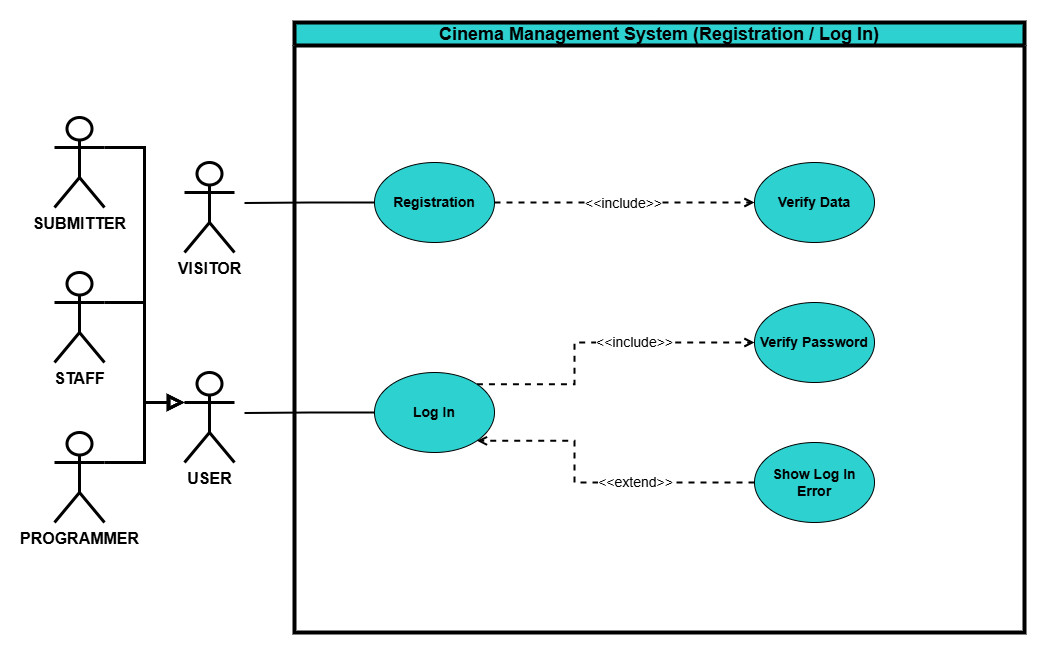

The diagram above was exported from draw.io. Its source (the exported page's mxGraphModel, read from the mxfile embedded in the PNG):
<mxGraphModel dx="1296" dy="1865" grid="1" gridSize="10" guides="1" tooltips="1" connect="1" arrows="1" fold="1" page="1" pageScale="1" pageWidth="1700" pageHeight="1100" math="0" shadow="0">
  <root>
    <mxCell id="0" />
    <mxCell id="1" parent="0" />
    <mxCell id="YNXQvIIiPTtEg7Ay5bt9-1" value="&lt;font&gt;Cinema Management System (Registration / Log In)&lt;/font&gt;" style="swimlane;whiteSpace=wrap;html=1;strokeColor=#000000;strokeWidth=4;fillColor=#2DD1D0;fontSize=18;" vertex="1" parent="1">
      <mxGeometry x="520" y="-690" width="730" height="610" as="geometry">
        <mxRectangle x="130" y="250" width="140" height="30" as="alternateBounds" />
      </mxGeometry>
    </mxCell>
    <mxCell id="YNXQvIIiPTtEg7Ay5bt9-69" style="edgeStyle=orthogonalEdgeStyle;rounded=0;orthogonalLoop=1;jettySize=auto;html=1;exitX=0;exitY=0.5;exitDx=0;exitDy=0;strokeWidth=2;endArrow=none;startFill=0;" edge="1" parent="YNXQvIIiPTtEg7Ay5bt9-1" source="YNXQvIIiPTtEg7Ay5bt9-68">
      <mxGeometry relative="1" as="geometry">
        <mxPoint x="-50" y="180.3809523809523" as="targetPoint" />
      </mxGeometry>
    </mxCell>
    <mxCell id="YNXQvIIiPTtEg7Ay5bt9-73" style="edgeStyle=orthogonalEdgeStyle;rounded=0;orthogonalLoop=1;jettySize=auto;html=1;exitX=1;exitY=0.5;exitDx=0;exitDy=0;entryX=0;entryY=0.5;entryDx=0;entryDy=0;endArrow=open;endFill=0;strokeWidth=2;dashed=1;fontSize=14;fontStyle=1" edge="1" parent="YNXQvIIiPTtEg7Ay5bt9-1" source="YNXQvIIiPTtEg7Ay5bt9-68" target="YNXQvIIiPTtEg7Ay5bt9-66">
      <mxGeometry relative="1" as="geometry" />
    </mxCell>
    <mxCell id="YNXQvIIiPTtEg7Ay5bt9-74" value="&lt;font&gt;&amp;lt;&amp;lt;include&amp;gt;&amp;gt;&lt;/font&gt;" style="edgeLabel;html=1;align=center;verticalAlign=middle;resizable=0;points=[];fontSize=14;fontStyle=0" vertex="1" connectable="0" parent="YNXQvIIiPTtEg7Ay5bt9-73">
      <mxGeometry x="-0.0117" y="-1" relative="1" as="geometry">
        <mxPoint as="offset" />
      </mxGeometry>
    </mxCell>
    <mxCell id="YNXQvIIiPTtEg7Ay5bt9-68" value="Registration" style="ellipse;whiteSpace=wrap;html=1;fillColor=#2DD1D0;fontSize=14;fontStyle=1" vertex="1" parent="YNXQvIIiPTtEg7Ay5bt9-1">
      <mxGeometry x="80" y="140" width="120" height="80" as="geometry" />
    </mxCell>
    <mxCell id="YNXQvIIiPTtEg7Ay5bt9-70" style="edgeStyle=orthogonalEdgeStyle;rounded=0;orthogonalLoop=1;jettySize=auto;html=1;exitX=0;exitY=0.5;exitDx=0;exitDy=0;strokeWidth=2;endArrow=none;startFill=0;" edge="1" parent="YNXQvIIiPTtEg7Ay5bt9-1" source="YNXQvIIiPTtEg7Ay5bt9-71">
      <mxGeometry relative="1" as="geometry">
        <mxPoint x="-50" y="390.3809523809523" as="targetPoint" />
      </mxGeometry>
    </mxCell>
    <mxCell id="YNXQvIIiPTtEg7Ay5bt9-75" style="edgeStyle=orthogonalEdgeStyle;rounded=0;orthogonalLoop=1;jettySize=auto;html=1;exitX=1;exitY=0;exitDx=0;exitDy=0;entryX=0;entryY=0.5;entryDx=0;entryDy=0;dashed=1;endArrow=open;endFill=0;strokeWidth=2;fontSize=14;fontStyle=1" edge="1" parent="YNXQvIIiPTtEg7Ay5bt9-1" source="YNXQvIIiPTtEg7Ay5bt9-71" target="YNXQvIIiPTtEg7Ay5bt9-64">
      <mxGeometry relative="1" as="geometry">
        <Array as="points">
          <mxPoint x="280" y="362" />
          <mxPoint x="280" y="320" />
        </Array>
      </mxGeometry>
    </mxCell>
    <mxCell id="YNXQvIIiPTtEg7Ay5bt9-76" value="&lt;font&gt;&amp;lt;&amp;lt;include&amp;gt;&amp;gt;&lt;/font&gt;" style="edgeLabel;html=1;align=center;verticalAlign=middle;resizable=0;points=[];fontSize=14;fontStyle=0" vertex="1" connectable="0" parent="YNXQvIIiPTtEg7Ay5bt9-75">
      <mxGeometry x="0.1403" y="2" relative="1" as="geometry">
        <mxPoint x="17" y="2" as="offset" />
      </mxGeometry>
    </mxCell>
    <mxCell id="YNXQvIIiPTtEg7Ay5bt9-71" value="Log In" style="ellipse;whiteSpace=wrap;html=1;fillColor=#2DD1D0;fontSize=14;fontStyle=1" vertex="1" parent="YNXQvIIiPTtEg7Ay5bt9-1">
      <mxGeometry x="80" y="350" width="120" height="80" as="geometry" />
    </mxCell>
    <mxCell id="YNXQvIIiPTtEg7Ay5bt9-66" value="Verify Data" style="ellipse;whiteSpace=wrap;html=1;fillColor=#2DD1D0;fontSize=14;fontStyle=1" vertex="1" parent="YNXQvIIiPTtEg7Ay5bt9-1">
      <mxGeometry x="460" y="140" width="120" height="80" as="geometry" />
    </mxCell>
    <mxCell id="YNXQvIIiPTtEg7Ay5bt9-77" style="edgeStyle=orthogonalEdgeStyle;rounded=0;orthogonalLoop=1;jettySize=auto;html=1;exitX=0;exitY=0.5;exitDx=0;exitDy=0;entryX=1;entryY=1;entryDx=0;entryDy=0;dashed=1;endArrow=open;endFill=0;strokeWidth=2;fontSize=14;fontStyle=1" edge="1" parent="YNXQvIIiPTtEg7Ay5bt9-1" source="YNXQvIIiPTtEg7Ay5bt9-65" target="YNXQvIIiPTtEg7Ay5bt9-71">
      <mxGeometry relative="1" as="geometry">
        <Array as="points">
          <mxPoint x="280" y="460" />
          <mxPoint x="280" y="418" />
        </Array>
      </mxGeometry>
    </mxCell>
    <mxCell id="YNXQvIIiPTtEg7Ay5bt9-78" value="&lt;font&gt;&amp;lt;&amp;lt;extend&amp;gt;&amp;gt;&lt;/font&gt;" style="edgeLabel;html=1;align=center;verticalAlign=middle;resizable=0;points=[];fontSize=14;fontStyle=0" vertex="1" connectable="0" parent="YNXQvIIiPTtEg7Ay5bt9-77">
      <mxGeometry x="-0.2537" y="4" relative="1" as="geometry">
        <mxPoint y="-4" as="offset" />
      </mxGeometry>
    </mxCell>
    <mxCell id="YNXQvIIiPTtEg7Ay5bt9-65" value="&lt;font&gt;&lt;span&gt;Show Log In Error&lt;/span&gt;&lt;/font&gt;" style="ellipse;whiteSpace=wrap;html=1;fillColor=#2DD1D0;fontSize=14;fontStyle=1" vertex="1" parent="YNXQvIIiPTtEg7Ay5bt9-1">
      <mxGeometry x="460" y="420" width="120" height="80" as="geometry" />
    </mxCell>
    <mxCell id="YNXQvIIiPTtEg7Ay5bt9-64" value="Verify Password" style="ellipse;whiteSpace=wrap;html=1;fillColor=#2DD1D0;fontSize=14;fontStyle=1" vertex="1" parent="YNXQvIIiPTtEg7Ay5bt9-1">
      <mxGeometry x="460" y="280" width="120" height="80" as="geometry" />
    </mxCell>
    <mxCell id="YNXQvIIiPTtEg7Ay5bt9-35" value="&lt;font style=&quot;font-size: 16px;&quot;&gt;&lt;b&gt;VISITOR&lt;/b&gt;&lt;/font&gt;" style="shape=umlActor;verticalLabelPosition=bottom;verticalAlign=top;html=1;outlineConnect=0;strokeWidth=3;" vertex="1" parent="1">
      <mxGeometry x="410" y="-550" width="50" height="90" as="geometry" />
    </mxCell>
    <mxCell id="YNXQvIIiPTtEg7Ay5bt9-39" value="&lt;font style=&quot;font-size: 16px;&quot;&gt;&lt;b&gt;USER&lt;/b&gt;&lt;/font&gt;" style="shape=umlActor;verticalLabelPosition=bottom;verticalAlign=top;html=1;outlineConnect=0;strokeWidth=3;fontSize=14;" vertex="1" parent="1">
      <mxGeometry x="410" y="-340" width="50" height="90" as="geometry" />
    </mxCell>
    <mxCell id="YNXQvIIiPTtEg7Ay5bt9-53" value="&lt;span style=&quot;font-size: 16px;&quot;&gt;&lt;b&gt;SUBMITTER&lt;/b&gt;&lt;/span&gt;" style="shape=umlActor;verticalLabelPosition=bottom;verticalAlign=top;html=1;outlineConnect=0;strokeWidth=3;" vertex="1" parent="1">
      <mxGeometry x="280" y="-595" width="50" height="90" as="geometry" />
    </mxCell>
    <mxCell id="YNXQvIIiPTtEg7Ay5bt9-54" value="&lt;font style=&quot;font-size: 16px;&quot;&gt;&lt;b&gt;STAFF&lt;/b&gt;&lt;/font&gt;" style="shape=umlActor;verticalLabelPosition=bottom;verticalAlign=top;html=1;outlineConnect=0;strokeWidth=3;" vertex="1" parent="1">
      <mxGeometry x="280" y="-440" width="50" height="90" as="geometry" />
    </mxCell>
    <mxCell id="YNXQvIIiPTtEg7Ay5bt9-55" value="&lt;font style=&quot;font-size: 16px;&quot;&gt;&lt;b&gt;PROGRAMMER&lt;/b&gt;&lt;/font&gt;" style="shape=umlActor;verticalLabelPosition=bottom;verticalAlign=top;html=1;outlineConnect=0;strokeWidth=3;" vertex="1" parent="1">
      <mxGeometry x="280" y="-280" width="50" height="90" as="geometry" />
    </mxCell>
    <mxCell id="YNXQvIIiPTtEg7Ay5bt9-59" style="edgeStyle=orthogonalEdgeStyle;rounded=0;orthogonalLoop=1;jettySize=auto;html=1;exitX=1;exitY=0.3333333333333333;exitDx=0;exitDy=0;exitPerimeter=0;entryX=0;entryY=0.3333333333333333;entryDx=0;entryDy=0;entryPerimeter=0;strokeWidth=3;endSize=10;endArrow=block;startFill=0;endFill=0;" edge="1" parent="1" source="YNXQvIIiPTtEg7Ay5bt9-53" target="YNXQvIIiPTtEg7Ay5bt9-39">
      <mxGeometry relative="1" as="geometry" />
    </mxCell>
    <mxCell id="YNXQvIIiPTtEg7Ay5bt9-61" style="edgeStyle=orthogonalEdgeStyle;rounded=0;orthogonalLoop=1;jettySize=auto;html=1;exitX=1;exitY=0.3333333333333333;exitDx=0;exitDy=0;exitPerimeter=0;entryX=0;entryY=0.3333333333333333;entryDx=0;entryDy=0;entryPerimeter=0;strokeWidth=3;endArrow=block;startFill=0;endFill=0;endSize=10;" edge="1" parent="1" source="YNXQvIIiPTtEg7Ay5bt9-54" target="YNXQvIIiPTtEg7Ay5bt9-39">
      <mxGeometry relative="1" as="geometry" />
    </mxCell>
    <mxCell id="YNXQvIIiPTtEg7Ay5bt9-63" style="edgeStyle=orthogonalEdgeStyle;rounded=0;orthogonalLoop=1;jettySize=auto;html=1;exitX=1;exitY=0.3333333333333333;exitDx=0;exitDy=0;exitPerimeter=0;entryX=0;entryY=0.3333333333333333;entryDx=0;entryDy=0;entryPerimeter=0;strokeWidth=3;endArrow=block;startFill=0;endFill=0;endSize=9;" edge="1" parent="1" source="YNXQvIIiPTtEg7Ay5bt9-55" target="YNXQvIIiPTtEg7Ay5bt9-39">
      <mxGeometry relative="1" as="geometry" />
    </mxCell>
  </root>
</mxGraphModel>